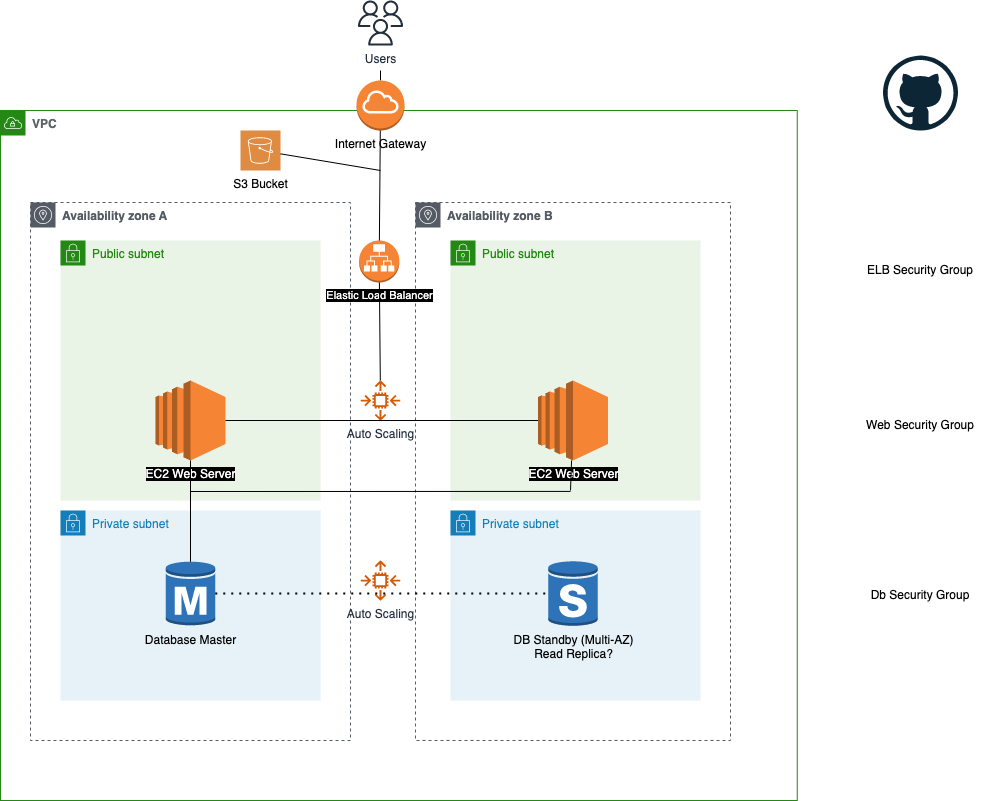

The diagram above was exported from draw.io. Its source (the exported page's mxGraphModel, read from the mxfile embedded in the PNG):
<mxGraphModel dx="2120" dy="1204" grid="1" gridSize="10" guides="1" tooltips="1" connect="1" arrows="1" fold="1" page="1" pageScale="1" pageWidth="827" pageHeight="1169" math="0" shadow="0">
  <root>
    <mxCell id="0" />
    <mxCell id="1" parent="0" />
    <mxCell id="OHVjJnchlGt9VdBsUfoi-5" value="&lt;b&gt;Availability zone A&lt;/b&gt;" style="sketch=0;outlineConnect=0;gradientColor=none;html=1;whiteSpace=wrap;fontSize=12;fontStyle=0;shape=mxgraph.aws4.group;grIcon=mxgraph.aws4.group_availability_zone;strokeColor=#545B64;fillColor=none;verticalAlign=top;align=left;spacingLeft=30;fontColor=#545B64;dashed=1;" parent="1" vertex="1">
      <mxGeometry x="70" y="232" width="320" height="538" as="geometry" />
    </mxCell>
    <mxCell id="OHVjJnchlGt9VdBsUfoi-15" value="Private subnet" style="points=[[0,0],[0.25,0],[0.5,0],[0.75,0],[1,0],[1,0.25],[1,0.5],[1,0.75],[1,1],[0.75,1],[0.5,1],[0.25,1],[0,1],[0,0.75],[0,0.5],[0,0.25]];outlineConnect=0;gradientColor=none;html=1;whiteSpace=wrap;fontSize=12;fontStyle=0;container=1;pointerEvents=0;collapsible=0;recursiveResize=0;shape=mxgraph.aws4.group;grIcon=mxgraph.aws4.group_security_group;grStroke=0;strokeColor=#147EBA;fillColor=#E6F2F8;verticalAlign=top;align=left;spacingLeft=30;fontColor=#147EBA;dashed=0;" parent="1" vertex="1">
      <mxGeometry x="100" y="540" width="260" height="190" as="geometry" />
    </mxCell>
    <mxCell id="OHVjJnchlGt9VdBsUfoi-17" value="Database Master" style="outlineConnect=0;dashed=0;verticalLabelPosition=bottom;verticalAlign=top;align=center;html=1;shape=mxgraph.aws3.rds_db_instance;fillColor=#2E73B8;gradientColor=none;" parent="OHVjJnchlGt9VdBsUfoi-15" vertex="1">
      <mxGeometry x="105.25" y="50" width="49.5" height="66" as="geometry" />
    </mxCell>
    <mxCell id="OHVjJnchlGt9VdBsUfoi-8" value="&lt;b&gt;Availability zone B&lt;/b&gt;" style="sketch=0;outlineConnect=0;gradientColor=none;html=1;whiteSpace=wrap;fontSize=12;fontStyle=0;shape=mxgraph.aws4.group;grIcon=mxgraph.aws4.group_availability_zone;strokeColor=#545B64;fillColor=none;verticalAlign=top;align=left;spacingLeft=30;fontColor=#545B64;dashed=1;" parent="1" vertex="1">
      <mxGeometry x="455" y="232" width="315" height="538" as="geometry" />
    </mxCell>
    <mxCell id="OHVjJnchlGt9VdBsUfoi-3" value="&lt;b&gt;&lt;font color=&quot;#5e6566&quot;&gt;VPC&lt;/font&gt;&lt;/b&gt;" style="points=[[0,0],[0.25,0],[0.5,0],[0.75,0],[1,0],[1,0.25],[1,0.5],[1,0.75],[1,1],[0.75,1],[0.5,1],[0.25,1],[0,1],[0,0.75],[0,0.5],[0,0.25]];outlineConnect=0;gradientColor=none;html=1;whiteSpace=wrap;fontSize=12;fontStyle=0;container=1;pointerEvents=0;collapsible=0;recursiveResize=0;shape=mxgraph.aws4.group;grIcon=mxgraph.aws4.group_vpc;strokeColor=#248814;fillColor=none;verticalAlign=top;align=left;spacingLeft=30;fontColor=#AAB7B8;dashed=0;" parent="1" vertex="1">
      <mxGeometry x="40" y="140" width="796.77" height="690" as="geometry" />
    </mxCell>
    <mxCell id="OHVjJnchlGt9VdBsUfoi-32" value="Elastic Load Balancer" style="outlineConnect=0;dashed=0;verticalLabelPosition=bottom;verticalAlign=top;align=center;html=1;shape=mxgraph.aws3.application_load_balancer;fillColor=#F58534;gradientColor=none;labelBackgroundColor=#000000;fontColor=#FFFFFF;fontSize=11;" parent="OHVjJnchlGt9VdBsUfoi-3" vertex="1">
      <mxGeometry x="358.58" y="130" width="40.25" height="42" as="geometry" />
    </mxCell>
    <mxCell id="OHVjJnchlGt9VdBsUfoi-35" value="Auto Scaling" style="sketch=0;outlineConnect=0;fontColor=#232F3E;gradientColor=none;fillColor=#D45B07;strokeColor=none;dashed=0;verticalLabelPosition=bottom;verticalAlign=top;align=center;html=1;fontSize=12;fontStyle=0;aspect=fixed;pointerEvents=1;shape=mxgraph.aws4.auto_scaling2;" parent="OHVjJnchlGt9VdBsUfoi-3" vertex="1">
      <mxGeometry x="360" y="270" width="40" height="40" as="geometry" />
    </mxCell>
    <mxCell id="OHVjJnchlGt9VdBsUfoi-28" value="" style="endArrow=none;html=1;rounded=0;startArrow=none;" parent="OHVjJnchlGt9VdBsUfoi-3" source="OHVjJnchlGt9VdBsUfoi-32" target="OHVjJnchlGt9VdBsUfoi-35" edge="1">
      <mxGeometry width="50" height="50" relative="1" as="geometry">
        <mxPoint x="380" y="50" as="sourcePoint" />
        <mxPoint x="380" y="270" as="targetPoint" />
      </mxGeometry>
    </mxCell>
    <mxCell id="OHVjJnchlGt9VdBsUfoi-36" value="Auto Scaling" style="sketch=0;outlineConnect=0;fontColor=#232F3E;gradientColor=none;fillColor=#D45B07;strokeColor=none;dashed=0;verticalLabelPosition=bottom;verticalAlign=top;align=center;html=1;fontSize=12;fontStyle=0;aspect=fixed;pointerEvents=1;shape=mxgraph.aws4.auto_scaling2;" parent="OHVjJnchlGt9VdBsUfoi-3" vertex="1">
      <mxGeometry x="360" y="450" width="40" height="40" as="geometry" />
    </mxCell>
    <mxCell id="OHVjJnchlGt9VdBsUfoi-40" value="S3 Bucket" style="sketch=0;pointerEvents=1;shadow=0;dashed=0;html=1;strokeColor=none;fillColor=#DF8C42;labelPosition=center;verticalLabelPosition=bottom;verticalAlign=top;align=center;outlineConnect=0;shape=mxgraph.veeam2.aws_s3;" parent="OHVjJnchlGt9VdBsUfoi-3" vertex="1">
      <mxGeometry x="240" y="20" width="40" height="40" as="geometry" />
    </mxCell>
    <mxCell id="OHVjJnchlGt9VdBsUfoi-13" value="Public subnet" style="points=[[0,0],[0.25,0],[0.5,0],[0.75,0],[1,0],[1,0.25],[1,0.5],[1,0.75],[1,1],[0.75,1],[0.5,1],[0.25,1],[0,1],[0,0.75],[0,0.5],[0,0.25]];outlineConnect=0;gradientColor=none;html=1;whiteSpace=wrap;fontSize=12;fontStyle=0;container=1;pointerEvents=0;collapsible=0;recursiveResize=0;shape=mxgraph.aws4.group;grIcon=mxgraph.aws4.group_security_group;grStroke=0;strokeColor=#248814;fillColor=#E9F3E6;verticalAlign=top;align=left;spacingLeft=30;fontColor=#248814;dashed=0;" parent="1" vertex="1">
      <mxGeometry x="100" y="270" width="260" height="260" as="geometry" />
    </mxCell>
    <mxCell id="OHVjJnchlGt9VdBsUfoi-20" value="EC2 Web Server" style="outlineConnect=0;dashed=0;verticalLabelPosition=bottom;verticalAlign=top;align=center;html=1;shape=mxgraph.aws3.ec2;fillColor=#F58534;gradientColor=none;labelBackgroundColor=#000000;fontColor=#FFFFFF;" parent="OHVjJnchlGt9VdBsUfoi-13" vertex="1">
      <mxGeometry x="95" y="140" width="70" height="80" as="geometry" />
    </mxCell>
    <mxCell id="OHVjJnchlGt9VdBsUfoi-14" value="Public subnet" style="points=[[0,0],[0.25,0],[0.5,0],[0.75,0],[1,0],[1,0.25],[1,0.5],[1,0.75],[1,1],[0.75,1],[0.5,1],[0.25,1],[0,1],[0,0.75],[0,0.5],[0,0.25]];outlineConnect=0;gradientColor=none;html=1;whiteSpace=wrap;fontSize=12;fontStyle=0;container=1;pointerEvents=0;collapsible=0;recursiveResize=0;shape=mxgraph.aws4.group;grIcon=mxgraph.aws4.group_security_group;grStroke=0;strokeColor=#248814;fillColor=#E9F3E6;verticalAlign=top;align=left;spacingLeft=30;fontColor=#248814;dashed=0;" parent="1" vertex="1">
      <mxGeometry x="490" y="270" width="250" height="260" as="geometry" />
    </mxCell>
    <mxCell id="OHVjJnchlGt9VdBsUfoi-21" value="EC2 Web Server" style="outlineConnect=0;dashed=0;verticalLabelPosition=bottom;verticalAlign=top;align=center;html=1;shape=mxgraph.aws3.ec2;fillColor=#F58534;gradientColor=none;labelBackgroundColor=#000000;fontColor=#ffffff;" parent="OHVjJnchlGt9VdBsUfoi-14" vertex="1">
      <mxGeometry x="87.5" y="140" width="70" height="80" as="geometry" />
    </mxCell>
    <mxCell id="OHVjJnchlGt9VdBsUfoi-16" value="Private subnet" style="points=[[0,0],[0.25,0],[0.5,0],[0.75,0],[1,0],[1,0.25],[1,0.5],[1,0.75],[1,1],[0.75,1],[0.5,1],[0.25,1],[0,1],[0,0.75],[0,0.5],[0,0.25]];outlineConnect=0;gradientColor=none;html=1;whiteSpace=wrap;fontSize=12;fontStyle=0;container=1;pointerEvents=0;collapsible=0;recursiveResize=0;shape=mxgraph.aws4.group;grIcon=mxgraph.aws4.group_security_group;grStroke=0;strokeColor=#147EBA;fillColor=#E6F2F8;verticalAlign=top;align=left;spacingLeft=30;fontColor=#147EBA;dashed=0;" parent="1" vertex="1">
      <mxGeometry x="490" y="540" width="250" height="190" as="geometry" />
    </mxCell>
    <mxCell id="OHVjJnchlGt9VdBsUfoi-19" value="DB Standby (Multi-AZ)&lt;br&gt;Read Replica?" style="outlineConnect=0;dashed=0;verticalLabelPosition=bottom;verticalAlign=top;align=center;html=1;shape=mxgraph.aws3.rds_db_instance_standby_multi_az;fillColor=#2E73B8;gradientColor=none;" parent="OHVjJnchlGt9VdBsUfoi-16" vertex="1">
      <mxGeometry x="97.75" y="50" width="49.5" height="66" as="geometry" />
    </mxCell>
    <mxCell id="OHVjJnchlGt9VdBsUfoi-26" value="" style="endArrow=none;html=1;rounded=0;exitX=0;exitY=0.5;exitDx=0;exitDy=0;exitPerimeter=0;" parent="1" source="OHVjJnchlGt9VdBsUfoi-21" target="OHVjJnchlGt9VdBsUfoi-20" edge="1">
      <mxGeometry width="50" height="50" relative="1" as="geometry">
        <mxPoint x="380" y="540" as="sourcePoint" />
        <mxPoint x="430" y="490" as="targetPoint" />
      </mxGeometry>
    </mxCell>
    <mxCell id="OHVjJnchlGt9VdBsUfoi-25" value="" style="endArrow=none;html=1;rounded=0;exitX=0.5;exitY=1;exitDx=0;exitDy=0;exitPerimeter=0;entryX=0.5;entryY=0.02;entryDx=0;entryDy=0;entryPerimeter=0;" parent="1" source="OHVjJnchlGt9VdBsUfoi-20" target="OHVjJnchlGt9VdBsUfoi-17" edge="1">
      <mxGeometry width="50" height="50" relative="1" as="geometry">
        <mxPoint x="230" y="452" as="sourcePoint" />
        <mxPoint x="230" y="580" as="targetPoint" />
      </mxGeometry>
    </mxCell>
    <mxCell id="OHVjJnchlGt9VdBsUfoi-27" value="" style="endArrow=none;html=1;rounded=0;entryX=0.492;entryY=0.537;entryDx=0;entryDy=0;entryPerimeter=0;" parent="1" target="OHVjJnchlGt9VdBsUfoi-8" edge="1">
      <mxGeometry width="50" height="50" relative="1" as="geometry">
        <mxPoint x="230" y="521" as="sourcePoint" />
        <mxPoint x="590" y="521" as="targetPoint" />
      </mxGeometry>
    </mxCell>
    <mxCell id="OHVjJnchlGt9VdBsUfoi-34" value="" style="endArrow=none;html=1;rounded=0;" parent="1" source="OHVjJnchlGt9VdBsUfoi-21" edge="1">
      <mxGeometry width="50" height="50" relative="1" as="geometry">
        <mxPoint x="380" y="540" as="sourcePoint" />
        <mxPoint x="610" y="520" as="targetPoint" />
      </mxGeometry>
    </mxCell>
    <mxCell id="OHVjJnchlGt9VdBsUfoi-37" value="" style="endArrow=none;dashed=1;html=1;dashPattern=1 3;strokeWidth=2;rounded=0;" parent="1" source="OHVjJnchlGt9VdBsUfoi-17" target="OHVjJnchlGt9VdBsUfoi-19" edge="1">
      <mxGeometry width="50" height="50" relative="1" as="geometry">
        <mxPoint x="380" y="540" as="sourcePoint" />
        <mxPoint x="430" y="490" as="targetPoint" />
      </mxGeometry>
    </mxCell>
    <mxCell id="OHVjJnchlGt9VdBsUfoi-38" value="" style="endArrow=none;html=1;rounded=0;entryX=0.5;entryY=0;entryDx=0;entryDy=0;entryPerimeter=0;" parent="1" target="OHVjJnchlGt9VdBsUfoi-2" edge="1">
      <mxGeometry width="50" height="50" relative="1" as="geometry">
        <mxPoint x="420" y="100" as="sourcePoint" />
        <mxPoint x="430" y="360" as="targetPoint" />
      </mxGeometry>
    </mxCell>
    <mxCell id="OHVjJnchlGt9VdBsUfoi-39" value="Users" style="sketch=0;outlineConnect=0;fontColor=#232F3E;gradientColor=none;fillColor=#232F3D;strokeColor=none;dashed=0;verticalLabelPosition=bottom;verticalAlign=top;align=center;html=1;fontSize=12;fontStyle=0;aspect=fixed;pointerEvents=1;shape=mxgraph.aws4.users;" parent="1" vertex="1">
      <mxGeometry x="397.5" y="30" width="45" height="45" as="geometry" />
    </mxCell>
    <mxCell id="OHVjJnchlGt9VdBsUfoi-2" value="Internet Gateway" style="outlineConnect=0;dashed=0;verticalLabelPosition=bottom;verticalAlign=top;align=center;html=1;shape=mxgraph.aws3.internet_gateway;fillColor=#F58534;gradientColor=none;" parent="1" vertex="1">
      <mxGeometry x="396.04999999999995" y="110" width="47.91" height="50" as="geometry" />
    </mxCell>
    <mxCell id="OHVjJnchlGt9VdBsUfoi-33" value="" style="endArrow=none;html=1;rounded=0;" parent="1" source="OHVjJnchlGt9VdBsUfoi-2" target="OHVjJnchlGt9VdBsUfoi-32" edge="1">
      <mxGeometry width="50" height="50" relative="1" as="geometry">
        <mxPoint x="420" y="230" as="sourcePoint" />
        <mxPoint x="420" y="450" as="targetPoint" />
      </mxGeometry>
    </mxCell>
    <mxCell id="OHVjJnchlGt9VdBsUfoi-41" value="" style="endArrow=none;html=1;rounded=0;" parent="1" source="OHVjJnchlGt9VdBsUfoi-40" edge="1">
      <mxGeometry width="50" height="50" relative="1" as="geometry">
        <mxPoint x="380" y="470" as="sourcePoint" />
        <mxPoint x="420" y="200" as="targetPoint" />
      </mxGeometry>
    </mxCell>
    <mxCell id="OHVjJnchlGt9VdBsUfoi-42" value="ELB Security Group" style="text;html=1;strokeColor=none;fillColor=none;align=center;verticalAlign=middle;whiteSpace=wrap;rounded=0;" parent="1" vertex="1">
      <mxGeometry x="880" y="280" width="160" height="40" as="geometry" />
    </mxCell>
    <mxCell id="OHVjJnchlGt9VdBsUfoi-43" value="Web Security Group" style="text;html=1;strokeColor=none;fillColor=none;align=center;verticalAlign=middle;whiteSpace=wrap;rounded=0;" parent="1" vertex="1">
      <mxGeometry x="885" y="440" width="150" height="30" as="geometry" />
    </mxCell>
    <mxCell id="OHVjJnchlGt9VdBsUfoi-44" value="Db Security Group" style="text;html=1;strokeColor=none;fillColor=none;align=center;verticalAlign=middle;whiteSpace=wrap;rounded=0;" parent="1" vertex="1">
      <mxGeometry x="885" y="610" width="150" height="30" as="geometry" />
    </mxCell>
    <mxCell id="IShmt3IHZcwIvwrrcWTm-1" value="" style="dashed=0;outlineConnect=0;html=1;align=center;labelPosition=center;verticalLabelPosition=bottom;verticalAlign=top;shape=mxgraph.weblogos.github" parent="1" vertex="1">
      <mxGeometry x="922.5" y="85" width="75" height="75" as="geometry" />
    </mxCell>
  </root>
</mxGraphModel>